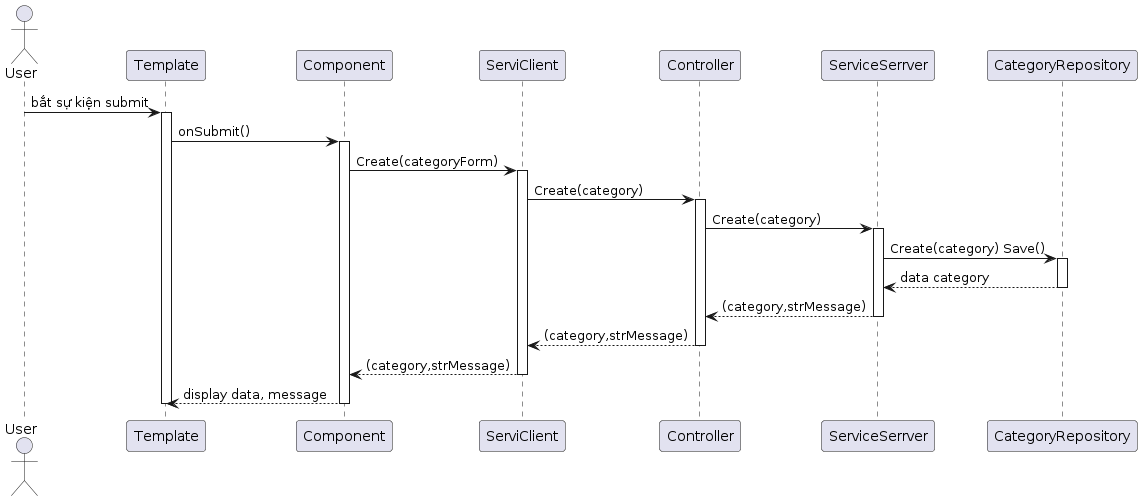

The diagram above was rendered by PlantUML. Its source (embedded in the PNG):
@startuml
actor User
participant "Template" as Template
participant "Component" as Component
participant "ServiClient" as ServiClient
participant "Controller" as Controller
participant "ServiceSerrver" as ServiceSerrver
participant "CategoryRepository" as CategoryRepository

User -> Template: bắt sự kiện submit
activate Template
Template -> Component: onSubmit()
activate Component
Component -> ServiClient: Create(categoryForm)
activate ServiClient
ServiClient -> Controller: Create(category)
activate Controller
Controller -> ServiceSerrver: Create(category)
activate ServiceSerrver
ServiceSerrver -> CategoryRepository: Create(category) Save()
activate CategoryRepository
CategoryRepository --> ServiceSerrver: data category
deactivate CategoryRepository
ServiceSerrver --> Controller: (category,strMessage)
deactivate ServiceSerrver
Controller --> ServiClient: (category,strMessage)
deactivate Controller
ServiClient --> Component: (category,strMessage)
deactivate ServiClient
Component --> Template: display data, message
deactivate Component
deactivate Template
@enduml